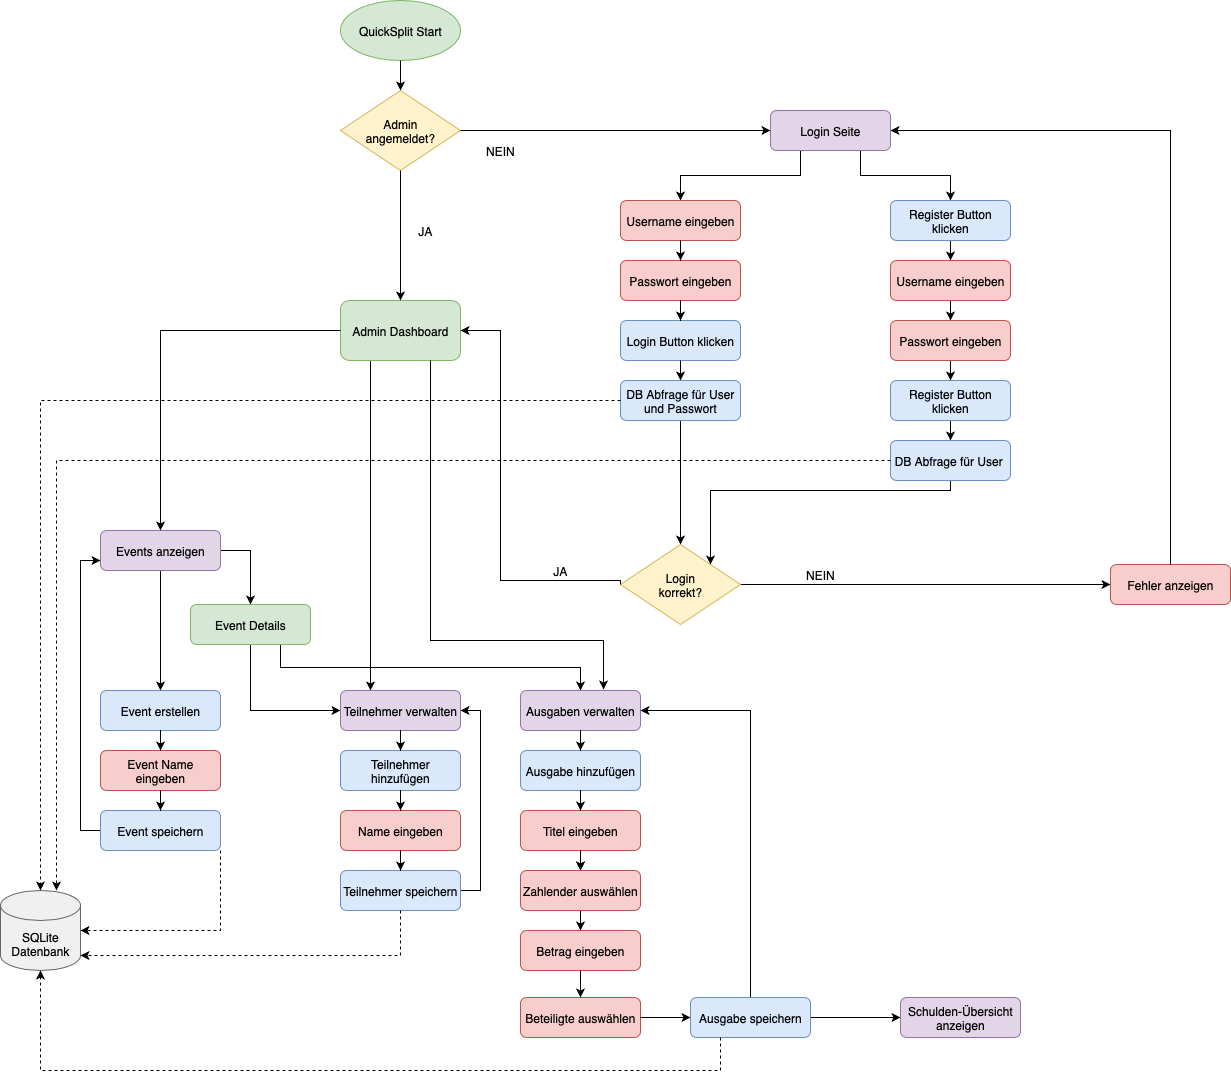

The diagram above was exported from draw.io. Its source (the exported page's mxGraphModel, read from the mxfile embedded in the PNG):
<mxGraphModel dx="1298" dy="1699" grid="1" gridSize="10" guides="1" tooltips="1" connect="1" arrows="1" fold="1" page="1" pageScale="1" pageWidth="1169" pageHeight="827" math="0" shadow="0">
  <root>
    <mxCell id="0" />
    <mxCell id="1" parent="0" />
    <mxCell id="start" value="QuickSplit Start" style="ellipse;whiteSpace=wrap;html=1;fillColor=#d5e8d4;strokeColor=#82b366;" parent="1" vertex="1">
      <mxGeometry x="380" y="-170" width="120" height="60" as="geometry" />
    </mxCell>
    <mxCell id="loginCheck" value="Admin&#10;angemeldet?" style="rhombus;whiteSpace=wrap;html=1;fillColor=#fff2cc;strokeColor=#d6b656;" parent="1" vertex="1">
      <mxGeometry x="380" y="-80" width="120" height="80" as="geometry" />
    </mxCell>
    <mxCell id="IvklgiRj3_dYDOJh3aFl-14" style="edgeStyle=orthogonalEdgeStyle;rounded=0;orthogonalLoop=1;jettySize=auto;html=1;exitX=0.25;exitY=1;exitDx=0;exitDy=0;" parent="1" source="loginPage" target="loginForm" edge="1">
      <mxGeometry relative="1" as="geometry" />
    </mxCell>
    <mxCell id="IvklgiRj3_dYDOJh3aFl-20" style="edgeStyle=orthogonalEdgeStyle;rounded=0;orthogonalLoop=1;jettySize=auto;html=1;exitX=0.75;exitY=1;exitDx=0;exitDy=0;entryX=0.5;entryY=0;entryDx=0;entryDy=0;" parent="1" source="loginPage" target="IvklgiRj3_dYDOJh3aFl-15" edge="1">
      <mxGeometry relative="1" as="geometry" />
    </mxCell>
    <mxCell id="loginPage" value="Login Seite" style="rounded=1;whiteSpace=wrap;html=1;fillColor=#e1d5e7;strokeColor=#9673a6;" parent="1" vertex="1">
      <mxGeometry x="810" y="-60" width="120" height="40" as="geometry" />
    </mxCell>
    <mxCell id="loginForm" value="Username eingeben" style="rounded=1;whiteSpace=wrap;html=1;fillColor=#f8cecc;strokeColor=#b85450;" parent="1" vertex="1">
      <mxGeometry x="660" y="30" width="120" height="40" as="geometry" />
    </mxCell>
    <mxCell id="passwordForm" value="Passwort eingeben" style="rounded=1;whiteSpace=wrap;html=1;fillColor=#f8cecc;strokeColor=#b85450;" parent="1" vertex="1">
      <mxGeometry x="660" y="90" width="120" height="40" as="geometry" />
    </mxCell>
    <mxCell id="loginButton" value="Login Button klicken" style="rounded=1;whiteSpace=wrap;html=1;fillColor=#dae8fc;strokeColor=#6c8ebf;" parent="1" vertex="1">
      <mxGeometry x="660" y="150" width="120" height="40" as="geometry" />
    </mxCell>
    <mxCell id="IvklgiRj3_dYDOJh3aFl-10" style="edgeStyle=orthogonalEdgeStyle;rounded=0;orthogonalLoop=1;jettySize=auto;html=1;exitX=1;exitY=0.5;exitDx=0;exitDy=0;" parent="1" source="loginValid" target="loginError" edge="1">
      <mxGeometry relative="1" as="geometry" />
    </mxCell>
    <mxCell id="loginValid" value="Login&#10;korrekt?" style="rhombus;whiteSpace=wrap;html=1;fillColor=#fff2cc;strokeColor=#d6b656;" parent="1" vertex="1">
      <mxGeometry x="660" y="374" width="120" height="80" as="geometry" />
    </mxCell>
    <mxCell id="loginError" value="Fehler anzeigen" style="rounded=1;whiteSpace=wrap;html=1;fillColor=#f8cecc;strokeColor=#b85450;" parent="1" vertex="1">
      <mxGeometry x="1150" y="394" width="120" height="40" as="geometry" />
    </mxCell>
    <mxCell id="cmw5OAsICfz7atmdJsLb-3" style="edgeStyle=orthogonalEdgeStyle;rounded=0;orthogonalLoop=1;jettySize=auto;html=1;exitX=0.25;exitY=1;exitDx=0;exitDy=0;entryX=0.25;entryY=0;entryDx=0;entryDy=0;" edge="1" parent="1" source="dashboard" target="userManagement">
      <mxGeometry relative="1" as="geometry" />
    </mxCell>
    <mxCell id="dashboard" value="Admin Dashboard" style="rounded=1;whiteSpace=wrap;html=1;fillColor=#d5e8d4;strokeColor=#82b366;" parent="1" vertex="1">
      <mxGeometry x="380" y="130" width="120" height="60" as="geometry" />
    </mxCell>
    <mxCell id="cmw5OAsICfz7atmdJsLb-2" style="edgeStyle=orthogonalEdgeStyle;rounded=0;orthogonalLoop=1;jettySize=auto;html=1;exitX=1;exitY=0.5;exitDx=0;exitDy=0;" edge="1" parent="1" source="eventList" target="eventDetails">
      <mxGeometry relative="1" as="geometry" />
    </mxCell>
    <mxCell id="cmw5OAsICfz7atmdJsLb-6" style="edgeStyle=orthogonalEdgeStyle;rounded=0;orthogonalLoop=1;jettySize=auto;html=1;exitX=0.5;exitY=1;exitDx=0;exitDy=0;entryX=0.5;entryY=0;entryDx=0;entryDy=0;" edge="1" parent="1" source="eventList" target="createEvent">
      <mxGeometry relative="1" as="geometry" />
    </mxCell>
    <mxCell id="eventList" value="Events anzeigen" style="rounded=1;whiteSpace=wrap;html=1;fillColor=#e1d5e7;strokeColor=#9673a6;" parent="1" vertex="1">
      <mxGeometry x="140" y="360" width="120" height="40" as="geometry" />
    </mxCell>
    <mxCell id="createEvent" value="Event erstellen" style="rounded=1;whiteSpace=wrap;html=1;fillColor=#dae8fc;strokeColor=#6c8ebf;" parent="1" vertex="1">
      <mxGeometry x="140" y="520" width="120" height="40" as="geometry" />
    </mxCell>
    <mxCell id="eventName" value="Event Name eingeben" style="rounded=1;whiteSpace=wrap;html=1;fillColor=#f8cecc;strokeColor=#b85450;" parent="1" vertex="1">
      <mxGeometry x="140" y="580" width="120" height="40" as="geometry" />
    </mxCell>
    <mxCell id="cmw5OAsICfz7atmdJsLb-9" style="edgeStyle=orthogonalEdgeStyle;rounded=0;orthogonalLoop=1;jettySize=auto;html=1;exitX=0;exitY=0.5;exitDx=0;exitDy=0;entryX=0;entryY=0.75;entryDx=0;entryDy=0;" edge="1" parent="1" source="saveEvent" target="eventList">
      <mxGeometry relative="1" as="geometry" />
    </mxCell>
    <mxCell id="saveEvent" value="Event speichern" style="rounded=1;whiteSpace=wrap;html=1;fillColor=#dae8fc;strokeColor=#6c8ebf;" parent="1" vertex="1">
      <mxGeometry x="140" y="640" width="120" height="40" as="geometry" />
    </mxCell>
    <mxCell id="IvklgiRj3_dYDOJh3aFl-13" style="edgeStyle=orthogonalEdgeStyle;rounded=0;orthogonalLoop=1;jettySize=auto;html=1;exitX=0.75;exitY=1;exitDx=0;exitDy=0;entryX=0.5;entryY=0;entryDx=0;entryDy=0;" parent="1" source="eventDetails" target="expenseManagement" edge="1">
      <mxGeometry relative="1" as="geometry" />
    </mxCell>
    <mxCell id="cmw5OAsICfz7atmdJsLb-10" style="edgeStyle=orthogonalEdgeStyle;rounded=0;orthogonalLoop=1;jettySize=auto;html=1;exitX=0.5;exitY=1;exitDx=0;exitDy=0;entryX=0;entryY=0.5;entryDx=0;entryDy=0;" edge="1" parent="1" source="eventDetails" target="userManagement">
      <mxGeometry relative="1" as="geometry" />
    </mxCell>
    <mxCell id="eventDetails" value="Event Details" style="rounded=1;whiteSpace=wrap;html=1;fillColor=#d5e8d4;strokeColor=#82b366;" parent="1" vertex="1">
      <mxGeometry x="230" y="434" width="120" height="40" as="geometry" />
    </mxCell>
    <mxCell id="userManagement" value="Teilnehmer verwalten" style="rounded=1;whiteSpace=wrap;html=1;fillColor=#e1d5e7;strokeColor=#9673a6;" parent="1" vertex="1">
      <mxGeometry x="380" y="520" width="120" height="40" as="geometry" />
    </mxCell>
    <mxCell id="addUser" value="Teilnehmer hinzufügen" style="rounded=1;whiteSpace=wrap;html=1;fillColor=#dae8fc;strokeColor=#6c8ebf;" parent="1" vertex="1">
      <mxGeometry x="380" y="580" width="120" height="40" as="geometry" />
    </mxCell>
    <mxCell id="userName" value="Name eingeben" style="rounded=1;whiteSpace=wrap;html=1;fillColor=#f8cecc;strokeColor=#b85450;" parent="1" vertex="1">
      <mxGeometry x="380" y="640" width="120" height="40" as="geometry" />
    </mxCell>
    <mxCell id="cmw5OAsICfz7atmdJsLb-12" style="edgeStyle=orthogonalEdgeStyle;rounded=0;orthogonalLoop=1;jettySize=auto;html=1;exitX=1;exitY=0.5;exitDx=0;exitDy=0;entryX=1;entryY=0.5;entryDx=0;entryDy=0;" edge="1" parent="1" source="saveUser" target="userManagement">
      <mxGeometry relative="1" as="geometry" />
    </mxCell>
    <mxCell id="saveUser" value="Teilnehmer speichern" style="rounded=1;whiteSpace=wrap;html=1;fillColor=#dae8fc;strokeColor=#6c8ebf;" parent="1" vertex="1">
      <mxGeometry x="380" y="700" width="120" height="40" as="geometry" />
    </mxCell>
    <mxCell id="expenseManagement" value="Ausgaben verwalten" style="rounded=1;whiteSpace=wrap;html=1;fillColor=#e1d5e7;strokeColor=#9673a6;" parent="1" vertex="1">
      <mxGeometry x="560" y="520" width="120" height="40" as="geometry" />
    </mxCell>
    <mxCell id="addExpense" value="Ausgabe hinzufügen" style="rounded=1;whiteSpace=wrap;html=1;fillColor=#dae8fc;strokeColor=#6c8ebf;" parent="1" vertex="1">
      <mxGeometry x="560" y="580" width="120" height="40" as="geometry" />
    </mxCell>
    <mxCell id="expenseTitle" value="Titel eingeben" style="rounded=1;whiteSpace=wrap;html=1;fillColor=#f8cecc;strokeColor=#b85450;" parent="1" vertex="1">
      <mxGeometry x="560" y="640" width="120" height="40" as="geometry" />
    </mxCell>
    <mxCell id="expenseAmount" value="Betrag eingeben" style="rounded=1;whiteSpace=wrap;html=1;fillColor=#f8cecc;strokeColor=#b85450;" parent="1" vertex="1">
      <mxGeometry x="560" y="760" width="120" height="40" as="geometry" />
    </mxCell>
    <mxCell id="selectParticipants" value="Beteiligte auswählen" style="rounded=1;whiteSpace=wrap;html=1;fillColor=#f8cecc;strokeColor=#b85450;" parent="1" vertex="1">
      <mxGeometry x="560" y="827" width="120" height="40" as="geometry" />
    </mxCell>
    <mxCell id="IvklgiRj3_dYDOJh3aFl-31" style="edgeStyle=orthogonalEdgeStyle;rounded=0;orthogonalLoop=1;jettySize=auto;html=1;exitX=1;exitY=0.5;exitDx=0;exitDy=0;" parent="1" source="saveExpense" target="showSummary" edge="1">
      <mxGeometry relative="1" as="geometry" />
    </mxCell>
    <mxCell id="cmw5OAsICfz7atmdJsLb-13" style="edgeStyle=orthogonalEdgeStyle;rounded=0;orthogonalLoop=1;jettySize=auto;html=1;exitX=0.5;exitY=0;exitDx=0;exitDy=0;entryX=1;entryY=0.5;entryDx=0;entryDy=0;" edge="1" parent="1" source="saveExpense" target="expenseManagement">
      <mxGeometry relative="1" as="geometry" />
    </mxCell>
    <mxCell id="saveExpense" value="Ausgabe speichern" style="rounded=1;whiteSpace=wrap;html=1;fillColor=#dae8fc;strokeColor=#6c8ebf;" parent="1" vertex="1">
      <mxGeometry x="730" y="827" width="120" height="40" as="geometry" />
    </mxCell>
    <mxCell id="showSummary" value="Schulden-Übersicht anzeigen" style="rounded=1;whiteSpace=wrap;html=1;fillColor=#e1d5e7;strokeColor=#9673a6;" parent="1" vertex="1">
      <mxGeometry x="940" y="827" width="120" height="40" as="geometry" />
    </mxCell>
    <mxCell id="database" value="SQLite&#10;Datenbank" style="shape=cylinder3;whiteSpace=wrap;html=1;boundedLbl=1;backgroundOutline=1;size=15;fillColor=#f0f0f0;strokeColor=#666666;" parent="1" vertex="1">
      <mxGeometry x="40" y="720" width="80" height="80" as="geometry" />
    </mxCell>
    <mxCell id="conn1" style="edgeStyle=orthogonalEdgeStyle;rounded=0;orthogonalLoop=1;jettySize=auto;html=1;" parent="1" source="start" target="loginCheck" edge="1">
      <mxGeometry relative="1" as="geometry" />
    </mxCell>
    <mxCell id="conn2" style="edgeStyle=orthogonalEdgeStyle;rounded=0;orthogonalLoop=1;jettySize=auto;html=1;" parent="1" source="loginCheck" target="loginPage" edge="1">
      <mxGeometry relative="1" as="geometry" />
    </mxCell>
    <mxCell id="conn2label" value="NEIN" style="text;html=1;strokeColor=none;fillColor=none;align=center;verticalAlign=middle;whiteSpace=wrap;rounded=0;" parent="1" vertex="1">
      <mxGeometry x="520" y="-30" width="40" height="20" as="geometry" />
    </mxCell>
    <mxCell id="conn3" style="edgeStyle=orthogonalEdgeStyle;rounded=0;orthogonalLoop=1;jettySize=auto;html=1;" parent="1" source="loginCheck" target="dashboard" edge="1">
      <mxGeometry relative="1" as="geometry" />
    </mxCell>
    <mxCell id="conn3label" value="JA" style="text;html=1;strokeColor=none;fillColor=none;align=center;verticalAlign=middle;whiteSpace=wrap;rounded=0;" parent="1" vertex="1">
      <mxGeometry x="450" y="50" width="30" height="20" as="geometry" />
    </mxCell>
    <mxCell id="conn5" style="edgeStyle=orthogonalEdgeStyle;rounded=0;orthogonalLoop=1;jettySize=auto;html=1;" parent="1" source="loginForm" target="passwordForm" edge="1">
      <mxGeometry relative="1" as="geometry" />
    </mxCell>
    <mxCell id="conn6" style="edgeStyle=orthogonalEdgeStyle;rounded=0;orthogonalLoop=1;jettySize=auto;html=1;" parent="1" source="passwordForm" target="loginButton" edge="1">
      <mxGeometry relative="1" as="geometry" />
    </mxCell>
    <mxCell id="conn7" style="edgeStyle=orthogonalEdgeStyle;rounded=0;orthogonalLoop=1;jettySize=auto;html=1;" parent="1" source="loginButton" edge="1">
      <mxGeometry relative="1" as="geometry">
        <mxPoint x="720" y="210" as="targetPoint" />
      </mxGeometry>
    </mxCell>
    <mxCell id="conn8label" value="NEIN" style="text;html=1;strokeColor=none;fillColor=none;align=center;verticalAlign=middle;whiteSpace=wrap;rounded=0;" parent="1" vertex="1">
      <mxGeometry x="840" y="393.5" width="40" height="20" as="geometry" />
    </mxCell>
    <mxCell id="conn9" style="edgeStyle=orthogonalEdgeStyle;rounded=0;orthogonalLoop=1;jettySize=auto;html=1;exitX=0;exitY=0.5;exitDx=0;exitDy=0;" parent="1" source="loginValid" target="dashboard" edge="1">
      <mxGeometry relative="1" as="geometry">
        <Array as="points">
          <mxPoint x="660" y="410" />
          <mxPoint x="540" y="410" />
          <mxPoint x="540" y="160" />
        </Array>
        <mxPoint x="660" y="300" as="sourcePoint" />
      </mxGeometry>
    </mxCell>
    <mxCell id="conn9label" value="JA" style="text;html=1;strokeColor=none;fillColor=none;align=center;verticalAlign=middle;whiteSpace=wrap;rounded=0;" parent="1" vertex="1">
      <mxGeometry x="585" y="390" width="30" height="20" as="geometry" />
    </mxCell>
    <mxCell id="conn10" style="edgeStyle=orthogonalEdgeStyle;rounded=0;orthogonalLoop=1;jettySize=auto;html=1;" parent="1" source="dashboard" target="eventList" edge="1">
      <mxGeometry relative="1" as="geometry" />
    </mxCell>
    <mxCell id="conn13" style="edgeStyle=orthogonalEdgeStyle;rounded=0;orthogonalLoop=1;jettySize=auto;html=1;" parent="1" source="createEvent" target="eventName" edge="1">
      <mxGeometry relative="1" as="geometry" />
    </mxCell>
    <mxCell id="conn14" style="edgeStyle=orthogonalEdgeStyle;rounded=0;orthogonalLoop=1;jettySize=auto;html=1;" parent="1" source="eventName" target="saveEvent" edge="1">
      <mxGeometry relative="1" as="geometry" />
    </mxCell>
    <mxCell id="conn17" style="edgeStyle=orthogonalEdgeStyle;rounded=0;orthogonalLoop=1;jettySize=auto;html=1;" parent="1" source="userManagement" target="addUser" edge="1">
      <mxGeometry relative="1" as="geometry" />
    </mxCell>
    <mxCell id="conn18" style="edgeStyle=orthogonalEdgeStyle;rounded=0;orthogonalLoop=1;jettySize=auto;html=1;" parent="1" source="addUser" target="userName" edge="1">
      <mxGeometry relative="1" as="geometry" />
    </mxCell>
    <mxCell id="conn19" style="edgeStyle=orthogonalEdgeStyle;rounded=0;orthogonalLoop=1;jettySize=auto;html=1;" parent="1" source="userName" target="saveUser" edge="1">
      <mxGeometry relative="1" as="geometry" />
    </mxCell>
    <mxCell id="conn20" style="edgeStyle=orthogonalEdgeStyle;rounded=0;orthogonalLoop=1;jettySize=auto;html=1;" parent="1" source="expenseManagement" target="addExpense" edge="1">
      <mxGeometry relative="1" as="geometry" />
    </mxCell>
    <mxCell id="conn21" style="edgeStyle=orthogonalEdgeStyle;rounded=0;orthogonalLoop=1;jettySize=auto;html=1;" parent="1" source="addExpense" target="expenseTitle" edge="1">
      <mxGeometry relative="1" as="geometry" />
    </mxCell>
    <mxCell id="conn23" style="edgeStyle=orthogonalEdgeStyle;rounded=0;orthogonalLoop=1;jettySize=auto;html=1;" parent="1" source="expenseTitle" target="selectPayer" edge="1">
      <mxGeometry relative="1" as="geometry" />
    </mxCell>
    <mxCell id="conn24" style="edgeStyle=orthogonalEdgeStyle;rounded=0;orthogonalLoop=1;jettySize=auto;html=1;" parent="1" source="expenseAmount" target="selectParticipants" edge="1">
      <mxGeometry relative="1" as="geometry" />
    </mxCell>
    <mxCell id="conn26" style="edgeStyle=orthogonalEdgeStyle;rounded=0;orthogonalLoop=1;jettySize=auto;html=1;" parent="1" source="selectParticipants" target="saveExpense" edge="1">
      <mxGeometry relative="1" as="geometry" />
    </mxCell>
    <mxCell id="dbconn1" style="edgeStyle=orthogonalEdgeStyle;rounded=0;orthogonalLoop=1;jettySize=auto;html=1;dashed=1;" parent="1" source="saveEvent" target="database" edge="1">
      <mxGeometry relative="1" as="geometry">
        <Array as="points">
          <mxPoint x="260" y="760" />
        </Array>
      </mxGeometry>
    </mxCell>
    <mxCell id="dbconn3" style="edgeStyle=orthogonalEdgeStyle;rounded=0;orthogonalLoop=1;jettySize=auto;html=1;dashed=1;" parent="1" source="saveExpense" target="database" edge="1">
      <mxGeometry relative="1" as="geometry">
        <Array as="points">
          <mxPoint x="760" y="900" />
          <mxPoint x="80" y="900" />
        </Array>
      </mxGeometry>
    </mxCell>
    <mxCell id="errorback" style="edgeStyle=orthogonalEdgeStyle;rounded=0;orthogonalLoop=1;jettySize=auto;html=1;exitX=0.5;exitY=0;exitDx=0;exitDy=0;entryX=1;entryY=0.5;entryDx=0;entryDy=0;" parent="1" source="loginError" target="loginPage" edge="1">
      <mxGeometry relative="1" as="geometry">
        <Array as="points">
          <mxPoint x="1210" y="-40" />
        </Array>
      </mxGeometry>
    </mxCell>
    <mxCell id="IvklgiRj3_dYDOJh3aFl-23" style="edgeStyle=orthogonalEdgeStyle;rounded=0;orthogonalLoop=1;jettySize=auto;html=1;exitX=0.5;exitY=1;exitDx=0;exitDy=0;entryX=0.5;entryY=0;entryDx=0;entryDy=0;" parent="1" source="IvklgiRj3_dYDOJh3aFl-5" target="loginValid" edge="1">
      <mxGeometry relative="1" as="geometry" />
    </mxCell>
    <mxCell id="IvklgiRj3_dYDOJh3aFl-5" value="DB Abfrage für User und Passwort" style="rounded=1;whiteSpace=wrap;html=1;fillColor=#dae8fc;strokeColor=#6c8ebf;" parent="1" vertex="1">
      <mxGeometry x="660" y="210" width="120" height="40" as="geometry" />
    </mxCell>
    <mxCell id="IvklgiRj3_dYDOJh3aFl-8" style="edgeStyle=orthogonalEdgeStyle;rounded=0;orthogonalLoop=1;jettySize=auto;html=1;exitX=0;exitY=0.5;exitDx=0;exitDy=0;entryX=0.5;entryY=0;entryDx=0;entryDy=0;entryPerimeter=0;dashed=1;" parent="1" source="IvklgiRj3_dYDOJh3aFl-5" target="database" edge="1">
      <mxGeometry relative="1" as="geometry" />
    </mxCell>
    <mxCell id="IvklgiRj3_dYDOJh3aFl-21" style="edgeStyle=orthogonalEdgeStyle;rounded=0;orthogonalLoop=1;jettySize=auto;html=1;exitX=0.5;exitY=1;exitDx=0;exitDy=0;entryX=0.5;entryY=0;entryDx=0;entryDy=0;" parent="1" source="IvklgiRj3_dYDOJh3aFl-15" target="IvklgiRj3_dYDOJh3aFl-16" edge="1">
      <mxGeometry relative="1" as="geometry" />
    </mxCell>
    <mxCell id="IvklgiRj3_dYDOJh3aFl-15" value="Register Button klicken" style="rounded=1;whiteSpace=wrap;html=1;fillColor=#dae8fc;strokeColor=#6c8ebf;" parent="1" vertex="1">
      <mxGeometry x="930" y="30" width="120" height="40" as="geometry" />
    </mxCell>
    <mxCell id="IvklgiRj3_dYDOJh3aFl-22" style="edgeStyle=orthogonalEdgeStyle;rounded=0;orthogonalLoop=1;jettySize=auto;html=1;exitX=0.5;exitY=1;exitDx=0;exitDy=0;entryX=0.5;entryY=0;entryDx=0;entryDy=0;" parent="1" source="IvklgiRj3_dYDOJh3aFl-16" target="IvklgiRj3_dYDOJh3aFl-17" edge="1">
      <mxGeometry relative="1" as="geometry" />
    </mxCell>
    <mxCell id="IvklgiRj3_dYDOJh3aFl-16" value="Username eingeben" style="rounded=1;whiteSpace=wrap;html=1;fillColor=#f8cecc;strokeColor=#b85450;" parent="1" vertex="1">
      <mxGeometry x="930" y="90" width="120" height="40" as="geometry" />
    </mxCell>
    <mxCell id="IvklgiRj3_dYDOJh3aFl-24" style="edgeStyle=orthogonalEdgeStyle;rounded=0;orthogonalLoop=1;jettySize=auto;html=1;exitX=0.5;exitY=1;exitDx=0;exitDy=0;entryX=0.5;entryY=0;entryDx=0;entryDy=0;" parent="1" source="IvklgiRj3_dYDOJh3aFl-17" target="IvklgiRj3_dYDOJh3aFl-18" edge="1">
      <mxGeometry relative="1" as="geometry" />
    </mxCell>
    <mxCell id="IvklgiRj3_dYDOJh3aFl-17" value="Passwort eingeben" style="rounded=1;whiteSpace=wrap;html=1;fillColor=#f8cecc;strokeColor=#b85450;" parent="1" vertex="1">
      <mxGeometry x="930" y="150" width="120" height="40" as="geometry" />
    </mxCell>
    <mxCell id="IvklgiRj3_dYDOJh3aFl-25" style="edgeStyle=orthogonalEdgeStyle;rounded=0;orthogonalLoop=1;jettySize=auto;html=1;exitX=0.5;exitY=1;exitDx=0;exitDy=0;entryX=0.5;entryY=0;entryDx=0;entryDy=0;" parent="1" source="IvklgiRj3_dYDOJh3aFl-18" target="IvklgiRj3_dYDOJh3aFl-19" edge="1">
      <mxGeometry relative="1" as="geometry" />
    </mxCell>
    <mxCell id="IvklgiRj3_dYDOJh3aFl-18" value="Register Button klicken" style="rounded=1;whiteSpace=wrap;html=1;fillColor=#dae8fc;strokeColor=#6c8ebf;" parent="1" vertex="1">
      <mxGeometry x="930" y="210" width="120" height="40" as="geometry" />
    </mxCell>
    <mxCell id="IvklgiRj3_dYDOJh3aFl-26" style="edgeStyle=orthogonalEdgeStyle;rounded=0;orthogonalLoop=1;jettySize=auto;html=1;exitX=0.5;exitY=1;exitDx=0;exitDy=0;entryX=1;entryY=0;entryDx=0;entryDy=0;" parent="1" source="IvklgiRj3_dYDOJh3aFl-19" target="loginValid" edge="1">
      <mxGeometry relative="1" as="geometry">
        <Array as="points">
          <mxPoint x="990" y="320" />
          <mxPoint x="750" y="320" />
        </Array>
      </mxGeometry>
    </mxCell>
    <mxCell id="IvklgiRj3_dYDOJh3aFl-19" value="DB Abfrage für User&amp;nbsp;" style="rounded=1;whiteSpace=wrap;html=1;fillColor=#dae8fc;strokeColor=#6c8ebf;" parent="1" vertex="1">
      <mxGeometry x="930" y="270" width="120" height="40" as="geometry" />
    </mxCell>
    <mxCell id="IvklgiRj3_dYDOJh3aFl-29" value="" style="edgeStyle=orthogonalEdgeStyle;rounded=0;orthogonalLoop=1;jettySize=auto;html=1;" parent="1" source="expenseTitle" target="selectPayer" edge="1">
      <mxGeometry relative="1" as="geometry">
        <mxPoint x="620" y="680" as="sourcePoint" />
        <mxPoint x="620" y="760" as="targetPoint" />
      </mxGeometry>
    </mxCell>
    <mxCell id="IvklgiRj3_dYDOJh3aFl-30" style="edgeStyle=orthogonalEdgeStyle;rounded=0;orthogonalLoop=1;jettySize=auto;html=1;exitX=0.5;exitY=1;exitDx=0;exitDy=0;entryX=0.5;entryY=0;entryDx=0;entryDy=0;" parent="1" source="selectPayer" target="expenseAmount" edge="1">
      <mxGeometry relative="1" as="geometry" />
    </mxCell>
    <mxCell id="selectPayer" value="Zahlender auswählen" style="rounded=1;whiteSpace=wrap;html=1;fillColor=#f8cecc;strokeColor=#b85450;" parent="1" vertex="1">
      <mxGeometry x="560" y="700" width="120" height="40" as="geometry" />
    </mxCell>
    <mxCell id="cmw5OAsICfz7atmdJsLb-1" style="edgeStyle=orthogonalEdgeStyle;rounded=0;orthogonalLoop=1;jettySize=auto;html=1;exitX=0;exitY=0.5;exitDx=0;exitDy=0;dashed=1;" edge="1" parent="1" source="IvklgiRj3_dYDOJh3aFl-19">
      <mxGeometry relative="1" as="geometry">
        <mxPoint x="930" y="308.96" as="sourcePoint" />
        <mxPoint x="96" y="720" as="targetPoint" />
        <Array as="points">
          <mxPoint x="96" y="290" />
        </Array>
      </mxGeometry>
    </mxCell>
    <mxCell id="cmw5OAsICfz7atmdJsLb-4" style="edgeStyle=orthogonalEdgeStyle;rounded=0;orthogonalLoop=1;jettySize=auto;html=1;exitX=0.75;exitY=1;exitDx=0;exitDy=0;entryX=0.692;entryY=-0.025;entryDx=0;entryDy=0;entryPerimeter=0;" edge="1" parent="1" source="dashboard" target="expenseManagement">
      <mxGeometry relative="1" as="geometry">
        <Array as="points">
          <mxPoint x="470" y="470" />
          <mxPoint x="643" y="470" />
        </Array>
      </mxGeometry>
    </mxCell>
    <mxCell id="cmw5OAsICfz7atmdJsLb-11" style="edgeStyle=orthogonalEdgeStyle;rounded=0;orthogonalLoop=1;jettySize=auto;html=1;exitX=0.5;exitY=1;exitDx=0;exitDy=0;entryX=1;entryY=1;entryDx=0;entryDy=-15;entryPerimeter=0;dashed=1;" edge="1" parent="1" source="saveUser" target="database">
      <mxGeometry relative="1" as="geometry" />
    </mxCell>
  </root>
</mxGraphModel>